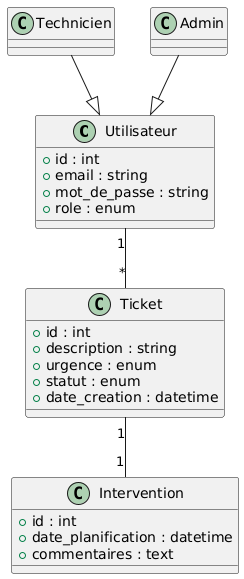

The diagram above was rendered by PlantUML. Its source (embedded in the PNG):
@startuml
class Utilisateur {
  +id : int
  +email : string
  +mot_de_passe : string
  +role : enum
}

class Ticket {
  +id : int
  +description : string
  +urgence : enum
  +statut : enum
  +date_creation : datetime
}

class Intervention {
  +id : int
  +date_planification : datetime
  +commentaires : text
}

Utilisateur "1" -- "*" Ticket
Technicien --|> Utilisateur
Admin --|> Utilisateur
Ticket "1" -- "1" Intervention
@enduml